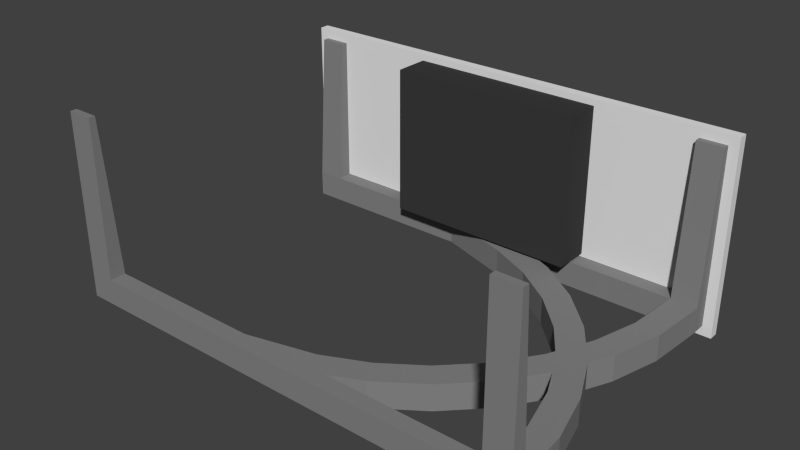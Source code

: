 # Source: desk.blend  (saved by Blender 2.74.0; exported with 4.5.12 LTS)
import bpy
from mathutils import Matrix  # noqa: F401  (used for matrix-valued properties, if any)

bpy.ops.wm.read_factory_settings(use_empty=True)
scene = bpy.context.scene
scene.name = 'Scene'

# ---- collections
col_collection_1 = bpy.data.collections.new('Collection 1'); scene.collection.children.link(col_collection_1)

# ---- materials (node trees are filled in below, after node groups)
mat_desk = bpy.data.materials.new('Desk')
mat_desk.alpha_threshold = 0.0
mat_desk.use_transparent_shadow = False
mat_desk.roughness = 0.5
mat_desk.line_color = (0.0, 0.0, 0.0, 1.0)
mat_frame = bpy.data.materials.new('Frame')
mat_frame.alpha_threshold = 0.0
mat_frame.use_transparent_shadow = False
mat_frame.diffuse_color = (0.233, 0.233, 0.233, 1.0)
mat_frame.roughness = 0.5
mat_drawer = bpy.data.materials.new('Drawer')
mat_drawer.alpha_threshold = 0.0
mat_drawer.use_transparent_shadow = False
mat_drawer.diffuse_color = (0.04445, 0.04445, 0.04445, 1.0)
mat_drawer.roughness = 0.5

# ---- material node trees

# ---- world
world_world = bpy.data.worlds.new('World'); scene.world = world_world
world_world.color = (0.05088, 0.05088, 0.05088)
world_world.use_sun_shadow = False
world_world.sun_shadow_jitter_overblur = 0.0
world_world.cycles.sampling_method = 'MANUAL'
world_world.cycles.sample_map_resolution = 256

# ---- meshes
me_cube_001 = bpy.data.meshes.new('Cube.001')
me_cube_001.from_pydata([(-0.3, 0.745, 0.355), (-0.3, 0.745, -0.105), (0.3, 0.745, -0.105), (0.3, 0.745, 0.355), (-0.3, 0.635, 0.355), (-0.3, 0.635, -0.105), (0.3, 0.635, 0.355), (0.3, 0.635, -0.105), (0.615, 0.695, -0.195), (0.615, 0.695, -0.115), (0.695, 0.695, -0.195), (0.695, 0.695, -0.115), (0.6022, 0.5233, -0.195), (0.6022, 0.5233, -0.115), (0.6809, 0.5094, -0.195), (0.6809, 0.5094, -0.115), (0.564, 0.381, -0.195), (0.564, 0.381, -0.115), (0.6392, 0.3536, -0.195), (0.5018, 0.2475, -0.195), (0.4173, 0.1268, -0.195), (0.4173, 0.1268, -0.115), (0.4786, 0.07542, -0.195), (0.4786, 0.07542, -0.115), (0.3132, 0.02269, -0.195), (0.3132, 0.02269, -0.115), (0.3646, -0.03859, -0.195), (0.3646, -0.03859, -0.115), (0.1925, -0.06179, -0.195), (0.1925, -0.06179, -0.115), (0.2325, -0.1311, -0.195), (0.2325, -0.1311, -0.115), (0.05901, -0.124, -0.195), (0.05901, -0.124, -0.115), (0.1382, -0.175, -0.195), (0.1382, -0.175, -0.115), (-0.15, -0.175, -0.195), (-0.15, -0.175, -0.115), (0.645, -0.175, -0.195), (0.645, -0.175, -0.115), (0.725, -0.175, -0.195), (0.725, -0.175, -0.115), (0.6322, -0.02827, -0.195), (0.6322, -0.02827, -0.115), (0.7109, -0.01438, -0.195), (0.7109, -0.01438, -0.115), (0.594, 0.114, -0.195), (0.594, 0.114, -0.115), (0.6692, 0.1414, -0.195), (0.4473, 0.3682, -0.195), (0.4473, 0.3682, -0.115), (0.5086, 0.4196, -0.195), (0.5086, 0.4196, -0.115), (0.3432, 0.4723, -0.195), (0.3432, 0.4723, -0.115), (0.3946, 0.5336, -0.195), (0.3946, 0.5336, -0.115), (0.2225, 0.5568, -0.195), (0.2225, 0.5568, -0.115), (0.2625, 0.6261, -0.195), (0.2625, 0.6261, -0.115), (0.08901, 0.619, -0.195), (0.08901, 0.619, -0.115), (0.1064, 0.695, -0.195), (0.1064, 0.695, -0.115), (-0.1383, 0.695, -0.195), (-0.1383, 0.695, -0.115), (0.5018, 0.2475, -0.115), (0.6049, 0.2793, -0.195), (0.6392, 0.3536, -0.115), (0.5587, 0.1898, -0.195), (0.5137, 0.2734, -0.115), (0.5527, 0.3565, -0.195), (0.6692, 0.1414, -0.115), (0.5527, 0.3565, -0.115), (0.5587, 0.1898, -0.115), (0.5137, 0.2734, -0.195), (0.6049, 0.2793, -0.115), (-0.645, -0.225, 0.375), (-0.645, -0.225, -0.115), (0.645, -0.225, -0.115), (0.645, -0.225, 0.375), (-0.725, 0.745, 0.375), (-0.725, 0.745, -0.225), (0.725, 0.745, -0.225), (0.725, 0.745, 0.375), (-0.725, 0.775, 0.375), (-0.725, 0.775, -0.225), (0.725, 0.775, 0.375), (0.725, 0.775, -0.225), (-0.725, -0.225, 0.375), (-0.725, -0.225, -0.115), (0.725, -0.225, -0.115), (0.725, -0.225, 0.375), (-0.645, -0.225, -0.195), (0.645, -0.225, -0.195), (-0.725, -0.225, -0.195), (0.725, -0.225, -0.195), (-0.645, -0.205, 0.375), (-0.645, -0.175, -0.115), (0.725, -0.175, -0.115), (0.725, -0.205, 0.375), (0.645, -0.175, -0.115), (-0.725, -0.205, 0.375), (0.645, -0.205, 0.375), (-0.725, -0.175, -0.115), (-0.645, -0.175, -0.195), (0.645, -0.175, -0.195), (-0.725, -0.175, -0.195), (0.725, -0.175, -0.195), (-0.615, 0.745, 0.345), (-0.615, 0.745, -0.115), (0.615, 0.745, -0.115), (0.615, 0.745, 0.345), (-0.695, 0.745, 0.345), (-0.695, 0.745, -0.115), (0.695, 0.745, -0.115), (0.695, 0.745, 0.345), (-0.615, 0.745, -0.195), (0.615, 0.745, -0.195), (-0.695, 0.745, -0.195), (0.695, 0.745, -0.195), (-0.615, 0.725, 0.345), (-0.615, 0.695, -0.115), (0.695, 0.695, -0.115), (0.695, 0.725, 0.345), (0.615, 0.695, -0.115), (-0.695, 0.725, 0.345), (0.615, 0.725, 0.345), (-0.695, 0.695, -0.115), (-0.615, 0.695, -0.195), (0.615, 0.695, -0.195), (-0.695, 0.695, -0.195), (0.695, 0.695, -0.195)], [], [(0, 3, 2, 1), (4, 5, 7, 6), (2, 3, 6, 7), (1, 2, 7, 5), (3, 0, 4, 6), (0, 1, 5, 4), (9, 11, 10, 8), (12, 14, 18, 16), (8, 10, 14, 12), (11, 9, 13, 15), (10, 11, 15, 14), (9, 8, 12, 13), (13, 12, 16, 17), (19, 76, 70), (70, 22, 20, 19), (68, 48, 46, 70), (24, 26, 30, 28), (23, 21, 25, 27), (22, 23, 27, 26), (21, 20, 24, 25), (28, 30, 34, 32), (27, 25, 29, 31), (26, 27, 31, 30), (25, 24, 28, 29), (31, 29, 33, 35), (30, 31, 35, 34), (29, 28, 32, 33), (34, 35, 37, 36), (39, 38, 40, 41), (42, 46, 48, 44), (38, 42, 44, 40), (41, 45, 43, 39), (40, 44, 45, 41), (39, 43, 42, 38), (43, 47, 46, 42), (49, 53, 55, 51), (53, 57, 59, 55), (52, 56, 54, 50), (51, 55, 56, 52), (50, 54, 53, 49), (57, 61, 63, 59), (56, 60, 58, 54), (55, 59, 60, 56), (54, 58, 57, 53), (60, 64, 62, 58), (59, 63, 64, 60), (58, 62, 61, 57), (63, 65, 66, 64), (17, 16, 72, 74), (52, 74, 72, 51), (50, 49, 76, 71), (19, 67, 71, 76), (20, 22, 26, 24), (21, 67, 19, 20), (23, 22, 70, 75), (47, 75, 70, 46), (16, 18, 68, 72), (73, 48, 68, 77), (67, 75, 71), (68, 18, 69, 77), (15, 13, 17, 69), (14, 15, 69, 18), (32, 34, 36), (35, 33, 37), (33, 32, 36, 37), (45, 73, 47, 43), (44, 48, 73, 45), (71, 75, 77, 74), (49, 51, 72, 76), (61, 65, 63), (64, 66, 62), (62, 66, 65, 61), (76, 72, 68, 70), (50, 71, 74, 52), (17, 74, 77, 69), (75, 67, 21, 23), (77, 75, 47, 73), (99, 106, 108, 105), (85, 84, 89, 88), (79, 91, 96, 94), (92, 80, 95, 97), (81, 80, 92, 93), (79, 78, 90, 91), (86, 88, 89, 87), (84, 83, 87, 89), (82, 85, 88, 86), (83, 82, 86, 87), (80, 79, 94, 95), (100, 109, 107, 102), (104, 101, 100, 102), (99, 105, 103, 98), (102, 107, 106, 99), (91, 105, 108, 96), (97, 109, 100, 92), (95, 107, 109, 97), (96, 108, 106, 94), (94, 106, 107, 95), (93, 101, 104, 81), (90, 103, 105, 91), (81, 104, 102, 80), (78, 98, 103, 90), (80, 102, 99, 79), (92, 100, 101, 93), (79, 99, 98, 78), (123, 129, 132, 130), (111, 118, 120, 115), (116, 121, 119, 112), (113, 117, 116, 112), (111, 115, 114, 110), (112, 119, 118, 111), (124, 126, 131, 133), (128, 126, 124, 125), (123, 122, 127, 129), (126, 123, 130, 131), (115, 120, 132, 129), (121, 116, 124, 133), (119, 121, 133, 131), (120, 118, 130, 132), (118, 119, 131, 130), (117, 113, 128, 125), (114, 115, 129, 127), (113, 112, 126, 128), (110, 114, 127, 122), (112, 111, 123, 126), (116, 117, 125, 124), (111, 110, 122, 123), (82, 83, 84, 85)])
me_cube_001.polygons.foreach_set('material_index', [2, 2, 2, 2, 2, 2, 1, 1, 1, 1, 1, 1, 1, 1, 1, 1, 1, 1, 1, 1, 1, 1, 1, 1, 1, 1, 1, 1, 1, 1, 1, 1, 1, 1, 1, 1, 1, 1, 1, 1, 1, 1, 1, 1, 1, 1, 1, 1, 1, 1, 1, 1, 1, 1, 1, 1, 1, 1, 1, 1, 1, 1, 1, 1, 1, 1, 1, 1, 1, 1, 1, 1, 1, 1, 1, 1, 1, 1, 0, 1, 1, 1, 1, 0, 0, 0, 0, 1, 1, 1, 1, 1, 1, 1, 1, 1, 1, 1, 1, 1, 1, 1, 1, 1, 1, 1, 1, 1, 1, 1, 1, 1, 1, 1, 1, 1, 1, 1, 1, 1, 1, 1, 1, 1, 1, 1, 0])
me_cube_001.materials.append(mat_desk)
me_cube_001.materials.append(mat_frame)
me_cube_001.materials.append(mat_drawer)
me_cube_001.use_remesh_preserve_volume = False
me_cube_001.use_remesh_preserve_attributes = False
me_cube_001.use_mirror_vertex_groups = False
me_cube_001.update()

# ---- objects
ob_desk = bpy.data.objects.new('Desk', me_cube_001)

# ---- transforms, parenting, visibility, modifiers, constraints
ob_desk.location = (0.0, 0.0, 0.0)
ob_desk.lock_rotations_4d = False
ob_desk.empty_display_type = 'ARROWS'
ob_desk.lineart.crease_threshold = 0.0

# ---- collection membership
col_collection_1.objects.link(ob_desk)

# ---- scene / render settings (as saved in the file)
scene.frame_start = 1; scene.frame_end = 250; scene.frame_set(1)
scene.render.engine = 'BLENDER_EEVEE_NEXT'
scene.render.resolution_percentage = 50
scene.render.dither_intensity = 0.0
scene.cycles.use_denoising = False
scene.cycles.samples = 10
scene.cycles.sampling_pattern = 'TABULATED_SOBOL'
scene.cycles.light_sampling_threshold = 0.0
scene.cycles.use_adaptive_sampling = False
scene.cycles.use_light_tree = False
scene.cycles.blur_glossy = 0.0
scene.cycles.pixel_filter_type = 'GAUSSIAN'
scene.cycles.sample_clamp_indirect = 0.0
scene.view_settings.view_transform = 'Standard'
bpy.context.view_layer.update()

# ---- added for rendering (the .blend has no active camera and no usable light): camera, sun
cam_auto = bpy.data.cameras.new('AutoCamera')
cam_auto.lens = 50.0
cam_auto.sensor_width = 36.0
cam_auto.clip_end = 1000.0
ob_auto_camera = bpy.data.objects.new('AutoCamera', cam_auto)
scene.collection.objects.link(ob_auto_camera)
ob_auto_camera.location = (1.72164, -1.79097, 1.45231)
ob_auto_camera.rotation_euler = (1.09748, -7.21219e-08, 0.694738)
scene.camera = ob_auto_camera
light_auto_sun = bpy.data.lights.new('AutoSun', 'SUN')
light_auto_sun.energy = 3.0
light_auto_sun.angle = 0.0523599
ob_auto_sun = bpy.data.objects.new('AutoSun', light_auto_sun)
scene.collection.objects.link(ob_auto_sun)
ob_auto_sun.rotation_euler = (0.872665, 0.174533, 0.523599)
bpy.context.view_layer.update()
